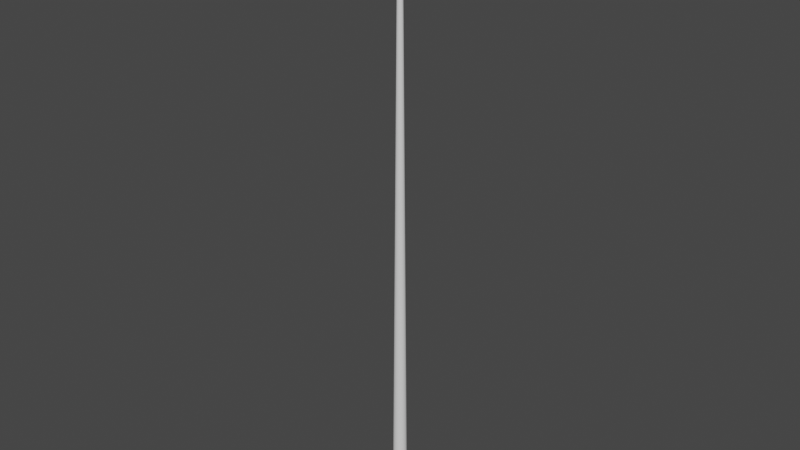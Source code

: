# Source: Cue.blend  (saved by Blender 2.92.15; exported with 4.5.12 LTS)
import bpy
from mathutils import Matrix  # noqa: F401  (used for matrix-valued properties, if any)

bpy.ops.wm.read_factory_settings(use_empty=True)
scene = bpy.context.scene
scene.name = 'Scene'

# ---- collections
col_collection = bpy.data.collections.new('Collection'); scene.collection.children.link(col_collection)
col_reference = bpy.data.collections.new('Reference'); scene.collection.children.link(col_reference)

# ---- world
world_world = bpy.data.worlds.new('World'); scene.world = world_world
world_world.use_nodes = True; world_world.node_tree.nodes.clear()
_N = world_world.node_tree.nodes; _L = world_world.node_tree.links
n0 = _N.new('ShaderNodeOutputWorld'); n0.name = 'World Output'; n0.location = (300, 300)
n1 = _N.new('ShaderNodeBackground'); n1.name = 'Background'; n1.location = (10, 300)
n1.inputs[0].default_value = (0.05088, 0.05088, 0.05088, 1.0)
_L.new(n1.outputs[0], n0.inputs[0])
n0.is_active_output = True
world_world.color = (0.05088, 0.05088, 0.05088)
world_world.use_sun_shadow = False
world_world.sun_shadow_jitter_overblur = 0.0

# ---- meshes
me_cylinder = bpy.data.meshes.new('Cylinder')
me_cylinder.from_pydata([(0.0, 0.01686, -0.7239), (1.733e-09, 0.004548, 0.7239), (0.003289, 0.01654, -0.7239), (0.0008873, 0.004461, 0.7239), (0.006452, 0.01558, -0.7239), (0.001741, 0.004202, 0.7239), (0.009367, 0.01402, -0.7239), (0.002527, 0.003782, 0.7239), (0.01192, 0.01192, -0.7239), (0.003216, 0.003216, 0.7239), (0.01402, 0.009367, -0.7239), (0.003782, 0.002527, 0.7239), (0.01558, 0.006452, -0.7239), (0.004202, 0.001741, 0.7239), (0.01654, 0.003289, -0.7239), (0.004461, 0.0008873, 0.7239), (0.01686, 1.273e-09, -0.7239), (0.004548, 4.186e-09, 0.7239), (0.01654, -0.003289, -0.7239), (0.004461, -0.0008873, 0.7239), (0.01558, -0.006452, -0.7239), (0.004202, -0.001741, 0.7239), (0.01402, -0.009367, -0.7239), (0.003782, -0.002527, 0.7239), (0.01192, -0.01192, -0.7239), (0.003216, -0.003216, 0.7239), (0.009367, -0.01402, -0.7239), (0.002527, -0.003782, 0.7239), (0.006452, -0.01558, -0.7239), (0.001741, -0.004202, 0.7239), (0.003289, -0.01654, -0.7239), (0.0008873, -0.004461, 0.7239), (-5.494e-09, -0.01686, -0.7239), (2.513e-10, -0.004548, 0.7239), (-0.003289, -0.01654, -0.7239), (-0.0008873, -0.004461, 0.7239), (-0.006452, -0.01558, -0.7239), (-0.001741, -0.004202, 0.7239), (-0.009367, -0.01402, -0.7239), (-0.002527, -0.003782, 0.7239), (-0.01192, -0.01192, -0.7239), (-0.003216, -0.003216, 0.7239), (-0.01402, -0.009367, -0.7239), (-0.003782, -0.002527, 0.7239), (-0.01558, -0.006452, -0.7239), (-0.004202, -0.001741, 0.7239), (-0.01654, -0.003289, -0.7239), (-0.004461, -0.0008873, 0.7239), (-0.01686, 1.628e-08, -0.7239), (-0.004548, 8.234e-09, 0.7239), (-0.01654, 0.003289, -0.7239), (-0.004461, 0.0008874, 0.7239), (-0.01558, 0.006452, -0.7239), (-0.004202, 0.001741, 0.7239), (-0.01402, 0.009367, -0.7239), (-0.003782, 0.002527, 0.7239), (-0.01192, 0.01192, -0.7239), (-0.003216, 0.003216, 0.7239), (-0.009367, 0.01402, -0.7239), (-0.002527, 0.003782, 0.7239), (-0.006452, 0.01558, -0.7239), (-0.001741, 0.004202, 0.7239), (-0.003289, 0.01654, -0.7239), (-0.0008873, 0.004461, 0.7239)], [], [(0, 1, 3, 2), (2, 3, 5, 4), (4, 5, 7, 6), (6, 7, 9, 8), (8, 9, 11, 10), (10, 11, 13, 12), (12, 13, 15, 14), (14, 15, 17, 16), (16, 17, 19, 18), (18, 19, 21, 20), (20, 21, 23, 22), (22, 23, 25, 24), (24, 25, 27, 26), (26, 27, 29, 28), (28, 29, 31, 30), (30, 31, 33, 32), (32, 33, 35, 34), (34, 35, 37, 36), (36, 37, 39, 38), (38, 39, 41, 40), (40, 41, 43, 42), (42, 43, 45, 44), (44, 45, 47, 46), (46, 47, 49, 48), (48, 49, 51, 50), (50, 51, 53, 52), (52, 53, 55, 54), (54, 55, 57, 56), (56, 57, 59, 58), (58, 59, 61, 60), (3, 1, 63, 61, 59, 57, 55, 53, 51, 49, 47, 45, 43, 41, 39, 37, 35, 33, 31, 29, 27, 25, 23, 21, 19, 17, 15, 13, 11, 9, 7, 5), (60, 61, 63, 62), (62, 63, 1, 0), (0, 2, 4, 6, 8, 10, 12, 14, 16, 18, 20, 22, 24, 26, 28, 30, 32, 34, 36, 38, 40, 42, 44, 46, 48, 50, 52, 54, 56, 58, 60, 62)])
_uv = me_cylinder.uv_layers.new(name='UVMap')
_uv.uv.foreach_set('vector', [1.0, 0.5, 1.0, 1.0, 0.9688, 1.0, 0.9688, 0.5, 0.9688, 0.5, 0.9688, 1.0, 0.9375, 1.0, 0.9375, 0.5, 0.9375, 0.5, 0.9375, 1.0, 0.9062, 1.0, 0.9062, 0.5, 0.9062, 0.5, 0.9062, 1.0, 0.875, 1.0, 0.875, 0.5, 0.875, 0.5, 0.875, 1.0, 0.8438, 1.0, 0.8438, 0.5, 0.8438, 0.5, 0.8438, 1.0, 0.8125, 1.0, 0.8125, 0.5, 0.8125, 0.5, 0.8125, 1.0, 0.7812, 1.0, 0.7812, 0.5, 0.7812, 0.5, 0.7812, 1.0, 0.75, 1.0, 0.75, 0.5, 0.75, 0.5, 0.75, 1.0, 0.7188, 1.0, 0.7188, 0.5, 0.7188, 0.5, 0.7188, 1.0, 0.6875, 1.0, 0.6875, 0.5, 0.6875, 0.5, 0.6875, 1.0, 0.6562, 1.0, 0.6562, 0.5, 0.6562, 0.5, 0.6562, 1.0, 0.625, 1.0, 0.625, 0.5, 0.625, 0.5, 0.625, 1.0, 0.5938, 1.0, 0.5938, 0.5, 0.5938, 0.5, 0.5938, 1.0, 0.5625, 1.0, 0.5625, 0.5, 0.5625, 0.5, 0.5625, 1.0, 0.5312, 1.0, 0.5312, 0.5, 0.5312, 0.5, 0.5312, 1.0, 0.5, 1.0, 0.5, 0.5, 0.5, 0.5, 0.5, 1.0, 0.4688, 1.0, 0.4688, 0.5, 0.4688, 0.5, 0.4688, 1.0, 0.4375, 1.0, 0.4375, 0.5, 0.4375, 0.5, 0.4375, 1.0, 0.4062, 1.0, 0.4062, 0.5, 0.4062, 0.5, 0.4062, 1.0, 0.375, 1.0, 0.375, 0.5, 0.375, 0.5, 0.375, 1.0, 0.3438, 1.0, 0.3438, 0.5, 0.3438, 0.5, 0.3438, 1.0, 0.3125, 1.0, 0.3125, 0.5, 0.3125, 0.5, 0.3125, 1.0, 0.2812, 1.0, 0.2812, 0.5, 0.2812, 0.5, 0.2812, 1.0, 0.25, 1.0, 0.25, 0.5, 0.25, 0.5, 0.25, 1.0, 0.2188, 1.0, 0.2188, 0.5, 0.2188, 0.5, 0.2188, 1.0, 0.1875, 1.0, 0.1875, 0.5, 0.1875, 0.5, 0.1875, 1.0, 0.1562, 1.0, 0.1562, 0.5, 0.1562, 0.5, 0.1562, 1.0, 0.125, 1.0, 0.125, 0.5, 0.125, 0.5, 0.125, 1.0, 0.09375, 1.0, 0.09375, 0.5, 0.09375, 0.5, 0.09375, 1.0, 0.0625, 1.0, 0.0625, 0.5, 0.2968, 0.4854, 0.25, 0.49, 0.2032, 0.4854, 0.1582, 0.4717, 0.1167, 0.4496, 0.08029, 0.4197, 0.05045, 0.3833, 0.02827, 0.3418, 0.01461, 0.2968, 0.01, 0.25, 0.01461, 0.2032, 0.02827, 0.1582, 0.05045, 0.1167, 0.08029, 0.08029, 0.1167, 0.05045, 0.1582, 0.02827, 0.2032, 0.01461, 0.25, 0.01, 0.2968, 0.01461, 0.3418, 0.02827, 0.3833, 0.05045, 0.4197, 0.08029, 0.4496, 0.1167, 0.4717, 0.1582, 0.4854, 0.2032, 0.49, 0.25, 0.4854, 0.2968, 0.4717, 0.3418, 0.4496, 0.3833, 0.4197, 0.4197, 0.3833, 0.4496, 0.3418, 0.4717, 0.0625, 0.5, 0.0625, 1.0, 0.03125, 1.0, 0.03125, 0.5, 0.03125, 0.5, 0.03125, 1.0, 0.0, 1.0, 0.0, 0.5, 0.75, 0.49, 0.7968, 0.4854, 0.8418, 0.4717, 0.8833, 0.4496, 0.9197, 0.4197, 0.9496, 0.3833, 0.9717, 0.3418, 0.9854, 0.2968, 0.99, 0.25, 0.9854, 0.2032, 0.9717, 0.1582, 0.9496, 0.1167, 0.9197, 0.08029, 0.8833, 0.05045, 0.8418, 0.02827, 0.7968, 0.01461, 0.75, 0.01, 0.7032, 0.01461, 0.6582, 0.02827, 0.6167, 0.05045, 0.5803, 0.08029, 0.5504, 0.1167, 0.5283, 0.1582, 0.5146, 0.2032, 0.51, 0.25, 0.5146, 0.2968, 0.5283, 0.3418, 0.5504, 0.3833, 0.5803, 0.4197, 0.6167, 0.4496, 0.6582, 0.4717, 0.7032, 0.4854])
me_cylinder.use_remesh_fix_poles = True
me_cylinder.use_remesh_preserve_attributes = False
me_cylinder.use_mirror_vertex_groups = False
me_cylinder.update()

# ---- objects
ob_cylinder = bpy.data.objects.new('Cylinder', me_cylinder)
ob_empty = bpy.data.objects.new('Empty', None)

# ---- transforms, parenting, visibility, modifiers, constraints
ob_cylinder.location = (0.0, 0.0, 0.0)
ob_cylinder.lineart.crease_threshold = 0.0
_m = ob_cylinder.modifiers.new('Bevel', 'BEVEL')
_m.width = 0.0025
_m.width_pct = 0.0025
_m.segments = 3
ob_empty.location = (0.0, -0.1345, 0.021)
ob_empty.rotation_euler = (-1.571, 1.563, -1.571)
ob_empty.scale = (0.309, 0.309, 0.309)
ob_empty.empty_display_type = 'IMAGE'
ob_empty.empty_display_size = 5.0
ob_empty.empty_image_depth = 'BACK'
ob_empty.show_empty_image_perspective = False
ob_empty.empty_image_side = 'FRONT'
ob_empty.lineart.crease_threshold = 0.0

# ---- collection membership
col_collection.objects.link(ob_cylinder)
col_reference.objects.link(ob_empty)
def _layer_coll(name, lc=None):
    lc = lc or bpy.context.view_layer.layer_collection
    for c in lc.children:
        if c.name == name: return c
        r = _layer_coll(name, c)
        if r: return r
_layer_coll('Reference').exclude = True

# ---- scene / render settings (as saved in the file)
scene.frame_start = 1; scene.frame_end = 250; scene.frame_set(1)
scene.render.engine = 'BLENDER_EEVEE_NEXT'
scene.cycles.use_denoising = False
scene.cycles.samples = 128
scene.cycles.sampling_pattern = 'TABULATED_SOBOL'
scene.cycles.use_adaptive_sampling = False
scene.cycles.use_light_tree = False
scene.view_settings.view_transform = 'Filmic'
bpy.context.view_layer.update()

# ---- added for rendering (the .blend has no active camera and no usable light): camera, sun
cam_auto = bpy.data.cameras.new('AutoCamera')
cam_auto.lens = 50.0
cam_auto.sensor_width = 36.0
cam_auto.clip_end = 1000.0
ob_auto_camera = bpy.data.objects.new('AutoCamera', cam_auto)
scene.collection.objects.link(ob_auto_camera)
ob_auto_camera.location = (1.34026, -1.60832, 1.07221)
ob_auto_camera.rotation_euler = (1.09748, -7.21219e-08, 0.694738)
scene.camera = ob_auto_camera
light_auto_sun = bpy.data.lights.new('AutoSun', 'SUN')
light_auto_sun.energy = 3.0
light_auto_sun.angle = 0.0523599
ob_auto_sun = bpy.data.objects.new('AutoSun', light_auto_sun)
scene.collection.objects.link(ob_auto_sun)
ob_auto_sun.rotation_euler = (0.872665, 0.174533, 0.523599)
bpy.context.view_layer.update()
